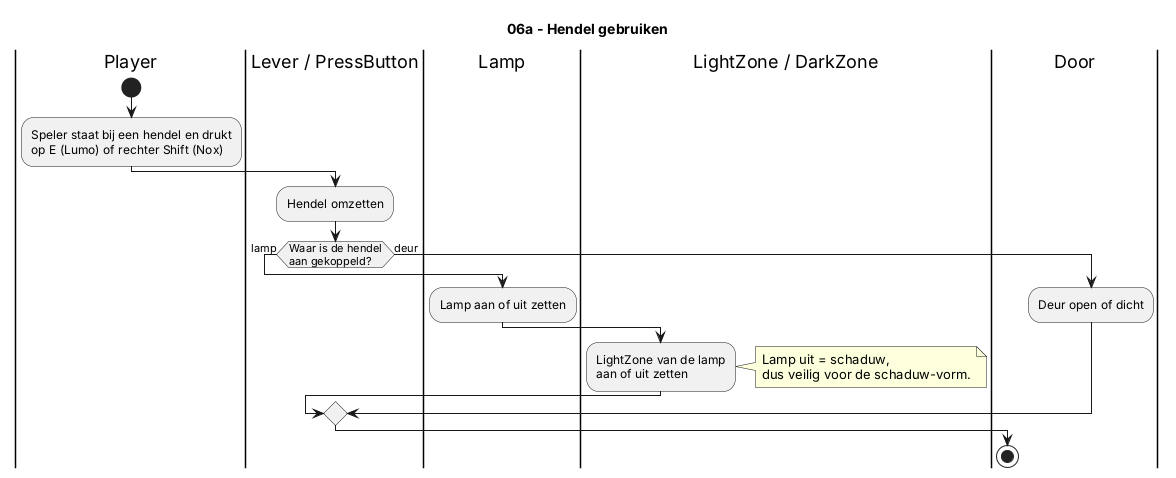

The diagram above was rendered by PlantUML. Its source (embedded in the PNG):
@startuml 06a_hendel
title 06a - Hendel gebruiken

|Player|
start
:Speler staat bij een hendel en drukt\nop E (Lumo) of rechter Shift (Nox);
|Lever / PressButton|
:Hendel omzetten;
if (Waar is de hendel\naan gekoppeld?) then (lamp)
  |Lamp|
  :Lamp aan of uit zetten;
  |LightZone / DarkZone|
  :LightZone van de lamp\naan of uit zetten;
  note right
    Lamp uit = schaduw,
    dus veilig voor de schaduw-vorm.
  end note
else (deur)
  |Door|
  :Deur open of dicht;
endif
stop
@enduml